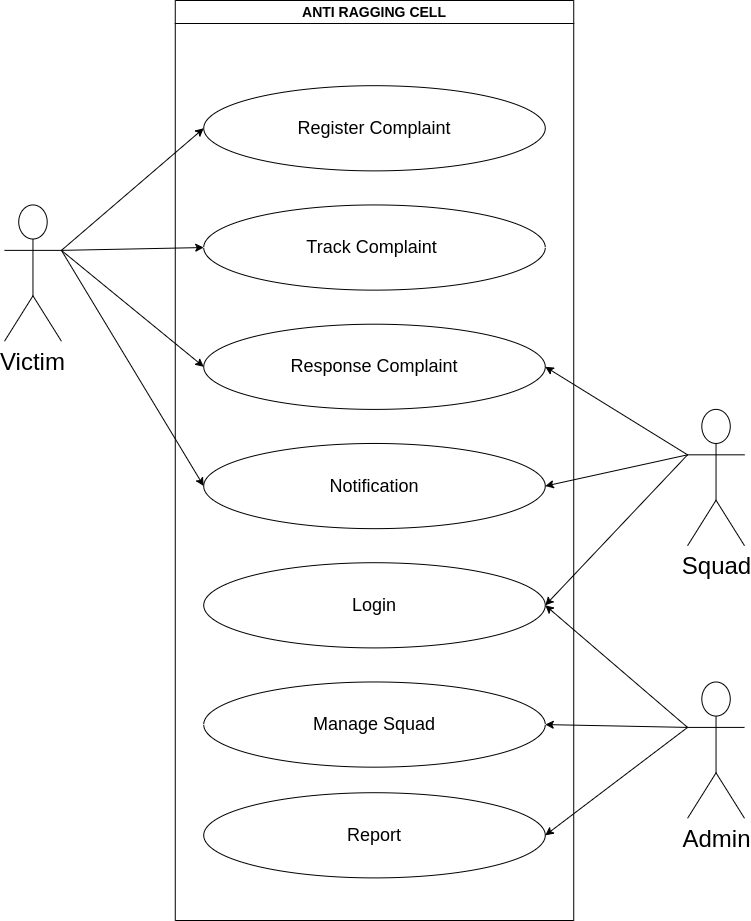

The diagram above was exported from draw.io. Its source (the exported page's mxGraphModel, read from the mxfile embedded in the PNG):
<mxGraphModel dx="1434" dy="783" grid="1" gridSize="10" guides="1" tooltips="1" connect="1" arrows="1" fold="1" page="1" pageScale="1" pageWidth="827" pageHeight="1169" math="0" shadow="0">
  <root>
    <mxCell id="0" />
    <mxCell id="1" parent="0" />
    <mxCell id="uJj61glsNV7FLqCT52iT-1" value="&lt;font style=&quot;font-size: 14px;&quot;&gt;ANTI RAGGING CELL&lt;/font&gt;" style="swimlane;whiteSpace=wrap;html=1;" parent="1" vertex="1">
      <mxGeometry x="210.76923076923072" y="120" width="398.4615384615384" height="920.0000000000001" as="geometry">
        <mxRectangle x="314" y="150" width="160" height="30" as="alternateBounds" />
      </mxGeometry>
    </mxCell>
    <mxCell id="uJj61glsNV7FLqCT52iT-37" value="&lt;font style=&quot;font-size: 18px;&quot;&gt;Register Complaint&lt;/font&gt;" style="ellipse;whiteSpace=wrap;html=1;" parent="uJj61glsNV7FLqCT52iT-1" vertex="1">
      <mxGeometry x="28.461538461538456" y="85.18518518518519" width="341.53846153846143" height="85.18518518518519" as="geometry" />
    </mxCell>
    <mxCell id="uJj61glsNV7FLqCT52iT-38" value="&lt;font style=&quot;font-size: 18px;&quot;&gt;Track Complaint&amp;nbsp;&lt;/font&gt;" style="ellipse;whiteSpace=wrap;html=1;" parent="uJj61glsNV7FLqCT52iT-1" vertex="1">
      <mxGeometry x="28.461538461538456" y="204.44444444444446" width="341.53846153846143" height="85.18518518518519" as="geometry" />
    </mxCell>
    <mxCell id="uJj61glsNV7FLqCT52iT-40" value="&lt;font style=&quot;font-size: 18px;&quot;&gt;Response Complaint&lt;/font&gt;" style="ellipse;whiteSpace=wrap;html=1;" parent="uJj61glsNV7FLqCT52iT-1" vertex="1">
      <mxGeometry x="28.461538461538456" y="323.7037037037037" width="341.53846153846143" height="85.18518518518519" as="geometry" />
    </mxCell>
    <mxCell id="uJj61glsNV7FLqCT52iT-41" value="&lt;font style=&quot;font-size: 18px;&quot;&gt;Notification&lt;/font&gt;" style="ellipse;whiteSpace=wrap;html=1;" parent="uJj61glsNV7FLqCT52iT-1" vertex="1">
      <mxGeometry x="28.461538461538456" y="442.96296296296293" width="341.53846153846143" height="85.18518518518519" as="geometry" />
    </mxCell>
    <mxCell id="uJj61glsNV7FLqCT52iT-42" value="&lt;font style=&quot;font-size: 18px;&quot;&gt;Login&lt;/font&gt;" style="ellipse;whiteSpace=wrap;html=1;" parent="uJj61glsNV7FLqCT52iT-1" vertex="1">
      <mxGeometry x="28.461538461538456" y="562.2222222222222" width="341.53846153846143" height="85.18518518518519" as="geometry" />
    </mxCell>
    <mxCell id="uJj61glsNV7FLqCT52iT-44" value="&lt;font style=&quot;font-size: 18px;&quot;&gt;Manage Squad&lt;/font&gt;" style="ellipse;whiteSpace=wrap;html=1;" parent="uJj61glsNV7FLqCT52iT-1" vertex="1">
      <mxGeometry x="28.461538461538456" y="681.4814814814815" width="341.53846153846143" height="85.18518518518519" as="geometry" />
    </mxCell>
    <mxCell id="uJj61glsNV7FLqCT52iT-97" value="&lt;font style=&quot;font-size: 18px;&quot;&gt;Report&lt;/font&gt;" style="ellipse;whiteSpace=wrap;html=1;" parent="uJj61glsNV7FLqCT52iT-1" vertex="1">
      <mxGeometry x="28.461538461538456" y="792.2222222222222" width="341.53846153846143" height="85.18518518518519" as="geometry" />
    </mxCell>
    <mxCell id="uJj61glsNV7FLqCT52iT-49" value="&lt;font style=&quot;font-size: 24px;&quot;&gt;Squad&lt;/font&gt;" style="shape=umlActor;verticalLabelPosition=bottom;verticalAlign=top;html=1;" parent="1" vertex="1">
      <mxGeometry x="723.0769230769229" y="528.8888888888889" width="56.92307692307691" height="136.2962962962963" as="geometry" />
    </mxCell>
    <mxCell id="uJj61glsNV7FLqCT52iT-52" value="&lt;font style=&quot;font-size: 24px;&quot;&gt;Admin&lt;/font&gt;" style="shape=umlActor;verticalLabelPosition=bottom;verticalAlign=top;html=1;" parent="1" vertex="1">
      <mxGeometry x="723.0769230769229" y="801.4814814814815" width="56.92307692307691" height="136.2962962962963" as="geometry" />
    </mxCell>
    <mxCell id="uJj61glsNV7FLqCT52iT-53" value="&lt;font style=&quot;font-size: 24px;&quot;&gt;Victim&lt;/font&gt;" style="shape=umlActor;verticalLabelPosition=bottom;verticalAlign=top;html=1;" parent="1" vertex="1">
      <mxGeometry x="40" y="324.44444444444446" width="56.92307692307691" height="136.2962962962963" as="geometry" />
    </mxCell>
    <mxCell id="uJj61glsNV7FLqCT52iT-66" value="" style="edgeStyle=none;orthogonalLoop=1;jettySize=auto;html=1;rounded=0;exitX=1;exitY=0.3333333333333333;exitDx=0;exitDy=0;exitPerimeter=0;entryX=0;entryY=0.5;entryDx=0;entryDy=0;" parent="1" source="uJj61glsNV7FLqCT52iT-53" target="uJj61glsNV7FLqCT52iT-37" edge="1">
      <mxGeometry width="100" relative="1" as="geometry">
        <mxPoint x="68.46153846153845" y="375.55555555555554" as="sourcePoint" />
        <mxPoint x="210.76923076923072" y="375.55555555555554" as="targetPoint" />
        <Array as="points" />
      </mxGeometry>
    </mxCell>
    <mxCell id="uJj61glsNV7FLqCT52iT-67" value="" style="edgeStyle=none;orthogonalLoop=1;jettySize=auto;html=1;rounded=0;exitX=1;exitY=0.3333333333333333;exitDx=0;exitDy=0;exitPerimeter=0;entryX=0;entryY=0.5;entryDx=0;entryDy=0;" parent="1" source="uJj61glsNV7FLqCT52iT-53" target="uJj61glsNV7FLqCT52iT-38" edge="1">
      <mxGeometry width="100" relative="1" as="geometry">
        <mxPoint x="54.230769230769226" y="409.6296296296297" as="sourcePoint" />
        <mxPoint x="196.53846153846152" y="409.6296296296297" as="targetPoint" />
        <Array as="points" />
      </mxGeometry>
    </mxCell>
    <mxCell id="uJj61glsNV7FLqCT52iT-71" value="" style="edgeStyle=none;orthogonalLoop=1;jettySize=auto;html=1;rounded=0;exitX=0;exitY=0.3333333333333333;exitDx=0;exitDy=0;exitPerimeter=0;entryX=1;entryY=0.5;entryDx=0;entryDy=0;" parent="1" source="uJj61glsNV7FLqCT52iT-49" target="uJj61glsNV7FLqCT52iT-40" edge="1">
      <mxGeometry width="100" relative="1" as="geometry">
        <mxPoint x="609.2307692307692" y="409.6296296296297" as="sourcePoint" />
        <mxPoint x="751.5384615384614" y="409.6296296296297" as="targetPoint" />
        <Array as="points" />
      </mxGeometry>
    </mxCell>
    <mxCell id="uJj61glsNV7FLqCT52iT-72" value="" style="edgeStyle=none;orthogonalLoop=1;jettySize=auto;html=1;rounded=0;entryX=1;entryY=0.5;entryDx=0;entryDy=0;exitX=0;exitY=0.3333333333333333;exitDx=0;exitDy=0;exitPerimeter=0;" parent="1" source="uJj61glsNV7FLqCT52iT-49" target="uJj61glsNV7FLqCT52iT-41" edge="1">
      <mxGeometry width="100" relative="1" as="geometry">
        <mxPoint x="794.230769230769" y="614.0740740740741" as="sourcePoint" />
        <mxPoint x="780" y="562.9629629629629" as="targetPoint" />
        <Array as="points" />
      </mxGeometry>
    </mxCell>
    <mxCell id="uJj61glsNV7FLqCT52iT-75" value="" style="edgeStyle=none;orthogonalLoop=1;jettySize=auto;html=1;rounded=0;exitX=0;exitY=0.3333333333333333;exitDx=0;exitDy=0;exitPerimeter=0;entryX=1;entryY=0.5;entryDx=0;entryDy=0;" parent="1" source="uJj61glsNV7FLqCT52iT-52" target="uJj61glsNV7FLqCT52iT-44" edge="1">
      <mxGeometry width="100" relative="1" as="geometry">
        <mxPoint x="580.7692307692307" y="1091.1111111111113" as="sourcePoint" />
        <mxPoint x="723.0769230769229" y="1091.1111111111113" as="targetPoint" />
        <Array as="points" />
      </mxGeometry>
    </mxCell>
    <mxCell id="uJj61glsNV7FLqCT52iT-76" value="" style="edgeStyle=none;orthogonalLoop=1;jettySize=auto;html=1;rounded=0;exitX=0;exitY=0.3333333333333333;exitDx=0;exitDy=0;exitPerimeter=0;entryX=1;entryY=0.5;entryDx=0;entryDy=0;" parent="1" source="uJj61glsNV7FLqCT52iT-52" target="uJj61glsNV7FLqCT52iT-97" edge="1">
      <mxGeometry width="100" relative="1" as="geometry">
        <mxPoint x="580.7692307692307" y="1108.1481481481483" as="sourcePoint" />
        <mxPoint x="723.0769230769229" y="1108.1481481481483" as="targetPoint" />
        <Array as="points" />
      </mxGeometry>
    </mxCell>
    <mxCell id="uJj61glsNV7FLqCT52iT-84" value="" style="edgeStyle=none;orthogonalLoop=1;jettySize=auto;html=1;rounded=0;exitX=1;exitY=0.3333333333333333;exitDx=0;exitDy=0;exitPerimeter=0;entryX=0;entryY=0.5;entryDx=0;entryDy=0;" parent="1" source="uJj61glsNV7FLqCT52iT-53" target="uJj61glsNV7FLqCT52iT-40" edge="1">
      <mxGeometry width="100" relative="1" as="geometry">
        <mxPoint x="-31.153846153846146" y="494.8148148148148" as="sourcePoint" />
        <mxPoint x="239.2307692307692" y="963.3333333333333" as="targetPoint" />
        <Array as="points" />
      </mxGeometry>
    </mxCell>
    <mxCell id="uJj61glsNV7FLqCT52iT-103" value="" style="edgeStyle=none;orthogonalLoop=1;jettySize=auto;html=1;rounded=0;exitX=0;exitY=0.3333333333333333;exitDx=0;exitDy=0;exitPerimeter=0;entryX=1;entryY=0.5;entryDx=0;entryDy=0;" parent="1" source="uJj61glsNV7FLqCT52iT-49" target="uJj61glsNV7FLqCT52iT-42" edge="1">
      <mxGeometry width="100" relative="1" as="geometry">
        <mxPoint x="609.2307692307692" y="818.5185185185186" as="sourcePoint" />
        <mxPoint x="751.5384615384614" y="818.5185185185186" as="targetPoint" />
        <Array as="points" />
      </mxGeometry>
    </mxCell>
    <mxCell id="uJj61glsNV7FLqCT52iT-104" value="" style="edgeStyle=none;orthogonalLoop=1;jettySize=auto;html=1;rounded=0;exitX=0;exitY=0.3333333333333333;exitDx=0;exitDy=0;exitPerimeter=0;entryX=1;entryY=0.5;entryDx=0;entryDy=0;" parent="1" source="uJj61glsNV7FLqCT52iT-52" target="uJj61glsNV7FLqCT52iT-42" edge="1">
      <mxGeometry width="100" relative="1" as="geometry">
        <mxPoint x="708.8461538461537" y="988.8888888888889" as="sourcePoint" />
        <mxPoint x="765.7692307692306" y="1005.9259259259259" as="targetPoint" />
        <Array as="points" />
      </mxGeometry>
    </mxCell>
    <mxCell id="KzF1qiZK4NnwbI1Tx7vy-5" value="" style="edgeStyle=none;orthogonalLoop=1;jettySize=auto;html=1;rounded=0;exitX=1;exitY=0.3333333333333333;exitDx=0;exitDy=0;exitPerimeter=0;entryX=0;entryY=0.5;entryDx=0;entryDy=0;" parent="1" source="uJj61glsNV7FLqCT52iT-53" target="uJj61glsNV7FLqCT52iT-41" edge="1">
      <mxGeometry width="100" relative="1" as="geometry">
        <mxPoint x="111.15384615384615" y="409.6296296296297" as="sourcePoint" />
        <mxPoint x="210.76923076923072" y="631.1111111111111" as="targetPoint" />
        <Array as="points" />
      </mxGeometry>
    </mxCell>
  </root>
</mxGraphModel>